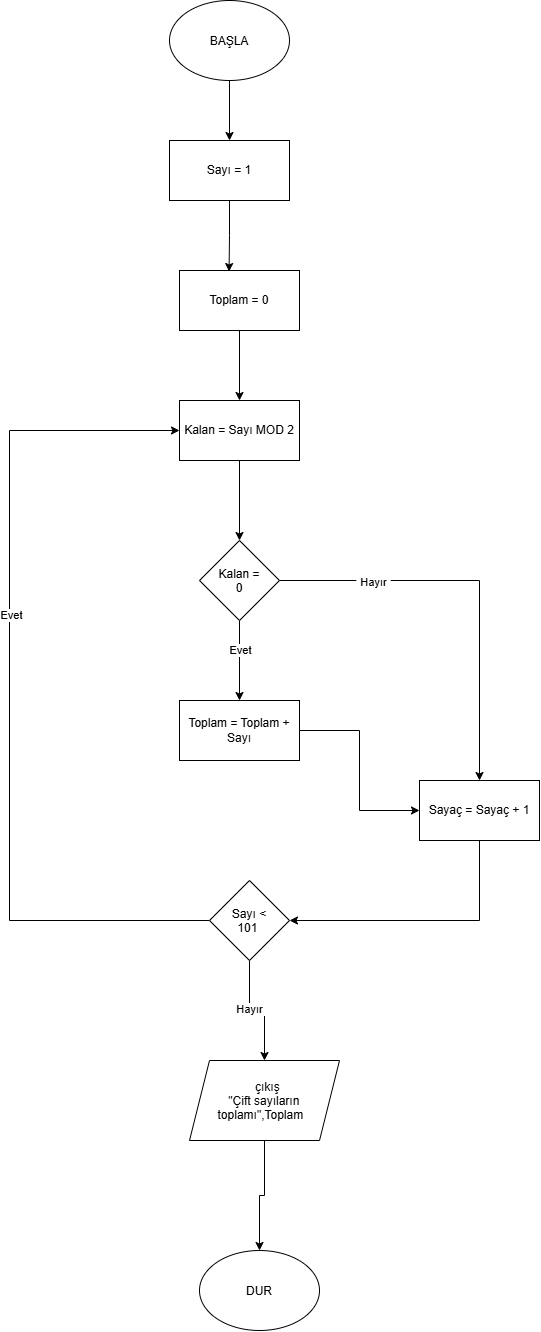

The diagram above was exported from draw.io. Its source (the exported page's mxGraphModel, read from the mxfile embedded in the PNG):
<mxGraphModel dx="934" dy="597" grid="1" gridSize="10" guides="1" tooltips="1" connect="1" arrows="1" fold="1" page="1" pageScale="1" pageWidth="827" pageHeight="1169" math="0" shadow="0">
  <root>
    <mxCell id="0" />
    <mxCell id="1" parent="0" />
    <mxCell id="pLAR2OBYQkEUYzx640b5-4" edge="1" parent="1" source="pLAR2OBYQkEUYzx640b5-1" style="edgeStyle=orthogonalEdgeStyle;rounded=0;orthogonalLoop=1;jettySize=auto;html=1;exitX=0.5;exitY=1;exitDx=0;exitDy=0;entryX=0.5;entryY=0;entryDx=0;entryDy=0;defaultLabelBackgroundColor=page;labelPadding=0 4;" target="pLAR2OBYQkEUYzx640b5-3">
      <mxGeometry relative="1" as="geometry" />
    </mxCell>
    <mxCell id="pLAR2OBYQkEUYzx640b5-1" parent="1" style="ellipse;whiteSpace=wrap;html=1;shapeInside=1;" value="BAŞLA" vertex="1">
      <mxGeometry height="80" width="120" x="310" as="geometry" />
    </mxCell>
    <mxCell id="pLAR2OBYQkEUYzx640b5-7" edge="1" parent="1" source="pLAR2OBYQkEUYzx640b5-2" style="edgeStyle=orthogonalEdgeStyle;rounded=0;orthogonalLoop=1;jettySize=auto;html=1;exitX=0.5;exitY=1;exitDx=0;exitDy=0;entryX=0.5;entryY=0;entryDx=0;entryDy=0;defaultLabelBackgroundColor=page;labelPadding=0 4;" target="pLAR2OBYQkEUYzx640b5-6">
      <mxGeometry relative="1" as="geometry" />
    </mxCell>
    <mxCell id="pLAR2OBYQkEUYzx640b5-2" parent="1" style="rounded=0;whiteSpace=wrap;html=1;" value="Toplam = 0" vertex="1">
      <mxGeometry height="60" width="120" x="320" y="270" as="geometry" />
    </mxCell>
    <mxCell id="pLAR2OBYQkEUYzx640b5-3" parent="1" style="rounded=0;whiteSpace=wrap;html=1;" value="Sayı = 1" vertex="1">
      <mxGeometry height="60" width="120" x="310" y="140" as="geometry" />
    </mxCell>
    <mxCell id="pLAR2OBYQkEUYzx640b5-5" edge="1" parent="1" source="pLAR2OBYQkEUYzx640b5-3" style="edgeStyle=orthogonalEdgeStyle;rounded=0;orthogonalLoop=1;jettySize=auto;html=1;exitX=0.5;exitY=1;exitDx=0;exitDy=0;entryX=0.413;entryY=0.017;entryDx=0;entryDy=0;entryPerimeter=0;defaultLabelBackgroundColor=page;labelPadding=0 4;" target="pLAR2OBYQkEUYzx640b5-2">
      <mxGeometry relative="1" as="geometry" />
    </mxCell>
    <mxCell id="pLAR2OBYQkEUYzx640b5-9" edge="1" parent="1" source="pLAR2OBYQkEUYzx640b5-6" style="edgeStyle=orthogonalEdgeStyle;rounded=0;orthogonalLoop=1;jettySize=auto;html=1;exitX=0.5;exitY=1;exitDx=0;exitDy=0;entryX=0.5;entryY=0;entryDx=0;entryDy=0;defaultLabelBackgroundColor=page;labelPadding=0 4;" target="pLAR2OBYQkEUYzx640b5-8">
      <mxGeometry relative="1" as="geometry" />
    </mxCell>
    <mxCell id="pLAR2OBYQkEUYzx640b5-6" parent="1" style="rounded=0;whiteSpace=wrap;html=1;" value="Kalan = Sayı MOD 2" vertex="1">
      <mxGeometry height="60" width="120" x="320" y="400" as="geometry" />
    </mxCell>
    <mxCell id="pLAR2OBYQkEUYzx640b5-11" edge="1" parent="1" source="pLAR2OBYQkEUYzx640b5-8" style="edgeStyle=orthogonalEdgeStyle;rounded=0;orthogonalLoop=1;jettySize=auto;html=1;exitX=0.5;exitY=1;exitDx=0;exitDy=0;entryX=0.5;entryY=0;entryDx=0;entryDy=0;defaultLabelBackgroundColor=page;labelPadding=0 4;" target="pLAR2OBYQkEUYzx640b5-10">
      <mxGeometry relative="1" as="geometry" />
    </mxCell>
    <mxCell id="pLAR2OBYQkEUYzx640b5-12" connectable="0" parent="pLAR2OBYQkEUYzx640b5-11" style="edgeLabel;html=1;align=center;verticalAlign=middle;resizable=0;points=[];inheritText=1;defaultLabelBackgroundColor=page;labelPadding=0 4;" value="Evet" vertex="1">
      <mxGeometry relative="1" x="-0.275" as="geometry">
        <mxPoint as="offset" />
      </mxGeometry>
    </mxCell>
    <mxCell id="pLAR2OBYQkEUYzx640b5-13" edge="1" parent="1" source="pLAR2OBYQkEUYzx640b5-8" style="edgeStyle=orthogonalEdgeStyle;rounded=0;orthogonalLoop=1;jettySize=auto;html=1;exitX=1;exitY=0.5;exitDx=0;exitDy=0;defaultLabelBackgroundColor=page;labelPadding=0 4;entryX=0.5;entryY=0;entryDx=0;entryDy=0;" target="pLAR2OBYQkEUYzx640b5-15">
      <mxGeometry relative="1" x="-0.4412" as="geometry">
        <mxPoint x="610" y="580" as="targetPoint" />
      </mxGeometry>
    </mxCell>
    <mxCell id="pLAR2OBYQkEUYzx640b5-14" connectable="0" parent="pLAR2OBYQkEUYzx640b5-13" style="edgeLabel;html=1;align=center;verticalAlign=middle;resizable=0;points=[];inheritText=1;defaultLabelBackgroundColor=page;labelPadding=0 4;" value="Hayır" vertex="1">
      <mxGeometry relative="1" x="-0.5353" y="-1" as="geometry">
        <mxPoint as="offset" />
      </mxGeometry>
    </mxCell>
    <mxCell id="pLAR2OBYQkEUYzx640b5-8" parent="1" style="rhombus;whiteSpace=wrap;html=1;shapeInside=1;" value="Kalan = 0" vertex="1">
      <mxGeometry height="80" width="80" x="340" y="540" as="geometry" />
    </mxCell>
    <mxCell id="pLAR2OBYQkEUYzx640b5-16" edge="1" parent="1" source="pLAR2OBYQkEUYzx640b5-10" style="edgeStyle=orthogonalEdgeStyle;rounded=0;orthogonalLoop=1;jettySize=auto;html=1;exitX=1;exitY=0.5;exitDx=0;exitDy=0;entryX=0;entryY=0.5;entryDx=0;entryDy=0;defaultLabelBackgroundColor=page;labelPadding=0 4;" target="pLAR2OBYQkEUYzx640b5-15">
      <mxGeometry relative="1" as="geometry" />
    </mxCell>
    <mxCell id="pLAR2OBYQkEUYzx640b5-10" parent="1" style="rounded=0;whiteSpace=wrap;html=1;" value="Toplam = Toplam + Sayı" vertex="1">
      <mxGeometry height="60" width="120" x="320" y="700" as="geometry" />
    </mxCell>
    <mxCell id="pLAR2OBYQkEUYzx640b5-18" edge="1" parent="1" source="pLAR2OBYQkEUYzx640b5-15" style="edgeStyle=orthogonalEdgeStyle;rounded=0;orthogonalLoop=1;jettySize=auto;html=1;exitX=0.5;exitY=1;exitDx=0;exitDy=0;entryX=1;entryY=0.5;entryDx=0;entryDy=0;defaultLabelBackgroundColor=page;labelPadding=0 4;" target="pLAR2OBYQkEUYzx640b5-17">
      <mxGeometry relative="1" as="geometry" />
    </mxCell>
    <mxCell id="pLAR2OBYQkEUYzx640b5-15" parent="1" style="rounded=0;whiteSpace=wrap;html=1;" value="Sayaç = Sayaç + 1" vertex="1">
      <mxGeometry height="60" width="120" x="560" y="780" as="geometry" />
    </mxCell>
    <mxCell id="pLAR2OBYQkEUYzx640b5-19" edge="1" parent="1" source="pLAR2OBYQkEUYzx640b5-17" style="edgeStyle=orthogonalEdgeStyle;rounded=0;orthogonalLoop=1;jettySize=auto;html=1;exitX=0;exitY=0.5;exitDx=0;exitDy=0;entryX=0;entryY=0.5;entryDx=0;entryDy=0;defaultLabelBackgroundColor=page;labelPadding=0 4;" target="pLAR2OBYQkEUYzx640b5-6">
      <mxGeometry relative="1" as="geometry">
        <Array as="points">
          <mxPoint x="150" y="920" />
          <mxPoint x="150" y="430" />
        </Array>
      </mxGeometry>
    </mxCell>
    <mxCell id="pLAR2OBYQkEUYzx640b5-21" connectable="0" parent="pLAR2OBYQkEUYzx640b5-19" style="edgeLabel;html=1;align=center;verticalAlign=middle;resizable=0;points=[];inheritText=1;defaultLabelBackgroundColor=page;labelPadding=0 4;" value="Evet" vertex="1">
      <mxGeometry relative="1" x="0.1767" y="-1" as="geometry">
        <mxPoint as="offset" />
      </mxGeometry>
    </mxCell>
    <mxCell id="pLAR2OBYQkEUYzx640b5-22" edge="1" parent="1" source="pLAR2OBYQkEUYzx640b5-17" style="edgeStyle=orthogonalEdgeStyle;rounded=0;orthogonalLoop=1;jettySize=auto;html=1;exitX=0.5;exitY=1;exitDx=0;exitDy=0;defaultLabelBackgroundColor=page;labelPadding=0 4;" target="pLAR2OBYQkEUYzx640b5-20">
      <mxGeometry relative="1" as="geometry" />
    </mxCell>
    <mxCell id="pLAR2OBYQkEUYzx640b5-23" connectable="0" parent="pLAR2OBYQkEUYzx640b5-22" style="edgeLabel;html=1;align=center;verticalAlign=middle;resizable=0;points=[];inheritText=1;defaultLabelBackgroundColor=page;labelPadding=0 4;" value="Hayır" vertex="1">
      <mxGeometry relative="1" x="-0.16" y="-1" as="geometry">
        <mxPoint as="offset" />
      </mxGeometry>
    </mxCell>
    <mxCell id="pLAR2OBYQkEUYzx640b5-17" parent="1" style="rhombus;whiteSpace=wrap;html=1;shapeInside=1;" value="Sayı &amp;lt; 101&amp;nbsp;" vertex="1">
      <mxGeometry height="80" width="80" x="350" y="880" as="geometry" />
    </mxCell>
    <mxCell id="pLAR2OBYQkEUYzx640b5-25" edge="1" parent="1" source="pLAR2OBYQkEUYzx640b5-20" style="edgeStyle=orthogonalEdgeStyle;rounded=0;orthogonalLoop=1;jettySize=auto;html=1;exitX=0.5;exitY=1;exitDx=0;exitDy=0;entryX=0.5;entryY=0;entryDx=0;entryDy=0;defaultLabelBackgroundColor=page;labelPadding=0 4;" target="pLAR2OBYQkEUYzx640b5-24">
      <mxGeometry relative="1" as="geometry" />
    </mxCell>
    <mxCell id="pLAR2OBYQkEUYzx640b5-20" parent="1" style="shape=parallelogram;perimeter=parallelogramPerimeter;whiteSpace=wrap;html=1;shapeInside=1;fixedSize=1;" value="çıkış&lt;div&gt;&quot;Çift sayıların toplamı&quot;,Toplam&lt;/div&gt;" vertex="1">
      <mxGeometry height="80" width="150" x="330" y="1060" as="geometry" />
    </mxCell>
    <mxCell id="pLAR2OBYQkEUYzx640b5-24" parent="1" style="ellipse;whiteSpace=wrap;html=1;shapeInside=1;" value="DUR" vertex="1">
      <mxGeometry height="80" width="120" x="340" y="1250" as="geometry" />
    </mxCell>
  </root>
</mxGraphModel>